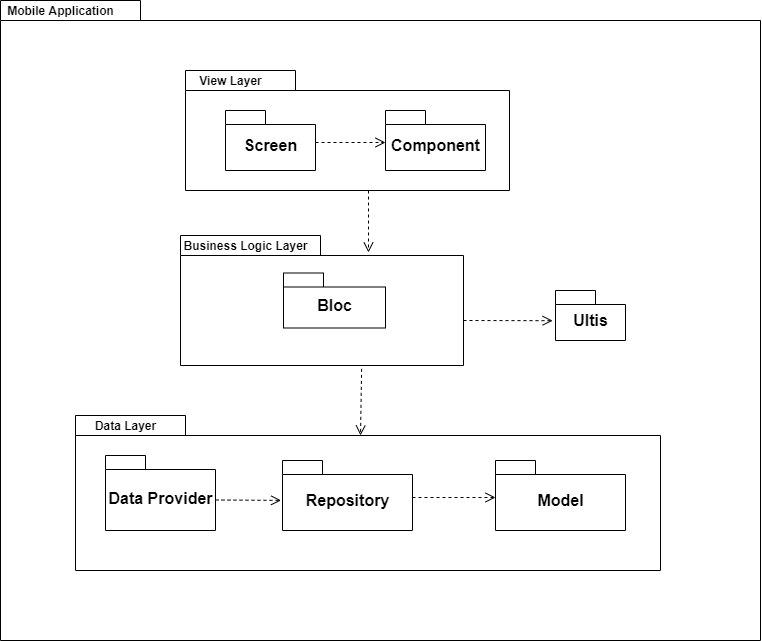

The diagram above was exported from draw.io. Its source (the exported page's mxGraphModel, read from the mxfile embedded in the PNG):
<mxGraphModel dx="1217" dy="739" grid="1" gridSize="10" guides="1" tooltips="1" connect="1" arrows="1" fold="1" page="1" pageScale="1" pageWidth="1169" pageHeight="1654" math="0" shadow="0">
  <root>
    <mxCell id="0" />
    <mxCell id="1" parent="0" />
    <mxCell id="WD3Uxye1OzEuR7H-Jgkf-50" value="" style="shape=folder;fontStyle=1;spacingTop=10;tabWidth=140;tabHeight=20;tabPosition=left;html=1;" vertex="1" parent="1">
      <mxGeometry x="1030" y="270" width="760" height="640" as="geometry" />
    </mxCell>
    <mxCell id="WD3Uxye1OzEuR7H-Jgkf-17" value="" style="shape=folder;fontStyle=1;spacingTop=10;tabWidth=110;tabHeight=20;tabPosition=left;html=1;" vertex="1" parent="1">
      <mxGeometry x="1215" y="340" width="324" height="120" as="geometry" />
    </mxCell>
    <mxCell id="WD3Uxye1OzEuR7H-Jgkf-18" value="&lt;b&gt;View Layer&lt;/b&gt;" style="text;html=1;align=center;verticalAlign=middle;resizable=0;points=[];autosize=1;" vertex="1" parent="1">
      <mxGeometry x="1220" y="340" width="80" height="20" as="geometry" />
    </mxCell>
    <mxCell id="WD3Uxye1OzEuR7H-Jgkf-19" value="Screen" style="shape=folder;fontStyle=1;spacingTop=10;tabWidth=40;tabHeight=14;tabPosition=left;html=1;fontSize=16;" vertex="1" parent="1">
      <mxGeometry x="1255" y="380" width="90" height="60" as="geometry" />
    </mxCell>
    <mxCell id="WD3Uxye1OzEuR7H-Jgkf-20" value="Component" style="shape=folder;fontStyle=1;spacingTop=10;tabWidth=40;tabHeight=14;tabPosition=left;html=1;fontSize=16;" vertex="1" parent="1">
      <mxGeometry x="1415" y="380" width="100" height="60" as="geometry" />
    </mxCell>
    <mxCell id="WD3Uxye1OzEuR7H-Jgkf-21" value="" style="shape=folder;fontStyle=1;spacingTop=10;tabWidth=140;tabHeight=20;tabPosition=left;html=1;" vertex="1" parent="1">
      <mxGeometry x="1210" y="505" width="283" height="130" as="geometry" />
    </mxCell>
    <mxCell id="WD3Uxye1OzEuR7H-Jgkf-22" value="&lt;b&gt;Business Logic Layer&lt;/b&gt;" style="text;html=1;align=center;verticalAlign=middle;resizable=0;points=[];autosize=1;" vertex="1" parent="1">
      <mxGeometry x="1205" y="505" width="140" height="20" as="geometry" />
    </mxCell>
    <mxCell id="WD3Uxye1OzEuR7H-Jgkf-24" value="Bloc" style="shape=folder;fontStyle=1;spacingTop=10;tabWidth=40;tabHeight=14;tabPosition=left;html=1;fontSize=16;" vertex="1" parent="1">
      <mxGeometry x="1313" y="542.5" width="102" height="55" as="geometry" />
    </mxCell>
    <mxCell id="WD3Uxye1OzEuR7H-Jgkf-26" value="Ultis" style="shape=folder;fontStyle=1;spacingTop=10;tabWidth=40;tabHeight=14;tabPosition=left;html=1;fontSize=16;" vertex="1" parent="1">
      <mxGeometry x="1585" y="560" width="70" height="50" as="geometry" />
    </mxCell>
    <mxCell id="WD3Uxye1OzEuR7H-Jgkf-27" value="" style="shape=folder;fontStyle=1;spacingTop=10;tabWidth=110;tabHeight=20;tabPosition=left;html=1;" vertex="1" parent="1">
      <mxGeometry x="1105" y="685" width="585" height="155" as="geometry" />
    </mxCell>
    <mxCell id="WD3Uxye1OzEuR7H-Jgkf-28" value="&lt;b&gt;Data Layer&lt;/b&gt;" style="text;html=1;align=center;verticalAlign=middle;resizable=0;points=[];autosize=1;" vertex="1" parent="1">
      <mxGeometry x="1115" y="685" width="80" height="20" as="geometry" />
    </mxCell>
    <mxCell id="WD3Uxye1OzEuR7H-Jgkf-29" value="Data Provider" style="shape=folder;fontStyle=1;spacingTop=10;tabWidth=40;tabHeight=14;tabPosition=left;html=1;fontSize=16;" vertex="1" parent="1">
      <mxGeometry x="1135" y="725" width="110" height="75" as="geometry" />
    </mxCell>
    <mxCell id="WD3Uxye1OzEuR7H-Jgkf-30" value="Repository" style="shape=folder;fontStyle=1;spacingTop=10;tabWidth=40;tabHeight=14;tabPosition=left;html=1;fontSize=16;" vertex="1" parent="1">
      <mxGeometry x="1312" y="730" width="130" height="70" as="geometry" />
    </mxCell>
    <mxCell id="WD3Uxye1OzEuR7H-Jgkf-31" value="" style="html=1;verticalAlign=bottom;endArrow=open;dashed=1;endSize=8;" edge="1" parent="1">
      <mxGeometry relative="1" as="geometry">
        <mxPoint x="1398" y="460" as="sourcePoint" />
        <mxPoint x="1398" y="522" as="targetPoint" />
      </mxGeometry>
    </mxCell>
    <mxCell id="WD3Uxye1OzEuR7H-Jgkf-32" value="" style="html=1;verticalAlign=bottom;endArrow=open;dashed=1;endSize=8;entryX=0;entryY=0;entryDx=0;entryDy=32;entryPerimeter=0;" edge="1" parent="1" target="WD3Uxye1OzEuR7H-Jgkf-20">
      <mxGeometry relative="1" as="geometry">
        <mxPoint x="1345" y="412" as="sourcePoint" />
        <mxPoint x="1355" y="480" as="targetPoint" />
      </mxGeometry>
    </mxCell>
    <mxCell id="WD3Uxye1OzEuR7H-Jgkf-40" value="Model" style="shape=folder;fontStyle=1;spacingTop=10;tabWidth=40;tabHeight=14;tabPosition=left;html=1;fontSize=16;" vertex="1" parent="1">
      <mxGeometry x="1525" y="730" width="130" height="70" as="geometry" />
    </mxCell>
    <mxCell id="WD3Uxye1OzEuR7H-Jgkf-47" value="" style="html=1;verticalAlign=bottom;endArrow=open;dashed=1;endSize=8;entryX=-0.041;entryY=0.604;entryDx=0;entryDy=0;entryPerimeter=0;" edge="1" parent="1" target="WD3Uxye1OzEuR7H-Jgkf-26">
      <mxGeometry relative="1" as="geometry">
        <mxPoint x="1493" y="590" as="sourcePoint" />
        <mxPoint x="1526.2" y="659.9300000000003" as="targetPoint" />
      </mxGeometry>
    </mxCell>
    <mxCell id="WD3Uxye1OzEuR7H-Jgkf-48" value="" style="html=1;verticalAlign=bottom;endArrow=open;dashed=1;endSize=8;entryX=-0.011;entryY=0.57;entryDx=0;entryDy=0;entryPerimeter=0;exitX=0;exitY=0;exitDx=110;exitDy=44.5;exitPerimeter=0;" edge="1" parent="1" source="WD3Uxye1OzEuR7H-Jgkf-29" target="WD3Uxye1OzEuR7H-Jgkf-30">
      <mxGeometry relative="1" as="geometry">
        <mxPoint x="1324.9959999999999" y="715.0699999999999" as="sourcePoint" />
        <mxPoint x="1326.1999999999998" y="785" as="targetPoint" />
      </mxGeometry>
    </mxCell>
    <mxCell id="WD3Uxye1OzEuR7H-Jgkf-49" value="" style="html=1;verticalAlign=bottom;endArrow=open;dashed=1;endSize=8;exitX=0;exitY=0;exitDx=130;exitDy=37;exitPerimeter=0;entryX=0;entryY=0;entryDx=0;entryDy=37;entryPerimeter=0;" edge="1" parent="1" source="WD3Uxye1OzEuR7H-Jgkf-30" target="WD3Uxye1OzEuR7H-Jgkf-40">
      <mxGeometry relative="1" as="geometry">
        <mxPoint x="1445" y="792" as="sourcePoint" />
        <mxPoint x="1475.5700000000002" y="856.2" as="targetPoint" />
      </mxGeometry>
    </mxCell>
    <mxCell id="WD3Uxye1OzEuR7H-Jgkf-16" value="&lt;b&gt;Mobile Application&lt;/b&gt;" style="text;html=1;align=center;verticalAlign=middle;resizable=0;points=[];autosize=1;" vertex="1" parent="1">
      <mxGeometry x="1030" y="270" width="120" height="20" as="geometry" />
    </mxCell>
    <mxCell id="WD3Uxye1OzEuR7H-Jgkf-51" value="" style="html=1;verticalAlign=bottom;endArrow=open;dashed=1;endSize=8;exitX=0.64;exitY=1.026;exitDx=0;exitDy=0;exitPerimeter=0;" edge="1" parent="1" source="WD3Uxye1OzEuR7H-Jgkf-21">
      <mxGeometry relative="1" as="geometry">
        <mxPoint x="1390" y="643" as="sourcePoint" />
        <mxPoint x="1390" y="705" as="targetPoint" />
      </mxGeometry>
    </mxCell>
  </root>
</mxGraphModel>